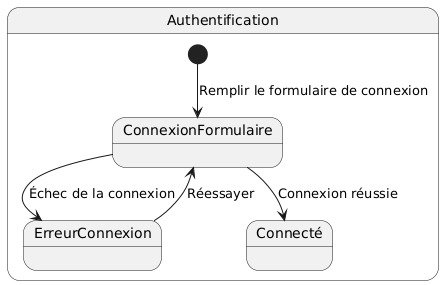

The diagram above was rendered by PlantUML. Its source (embedded in the PNG):
@startuml
state "Authentification" as Authentification{
    [*] --> ConnexionFormulaire : Remplir le formulaire de connexion
    ConnexionFormulaire --> ErreurConnexion : Échec de la connexion
    ConnexionFormulaire --> Connecté : Connexion réussie
    ErreurConnexion --> ConnexionFormulaire : Réessayer
}
@enduml